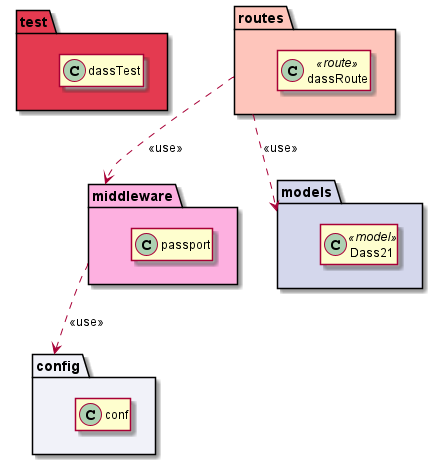

The diagram above was rendered by PlantUML. Its source (embedded in the PNG):
@startuml

  package middleware #FDB0E0{
    class passport
  }
  package config #F1F2F9{
    class conf
  }
  package models #D4D7EC{
    class Dass21 <<model>>
  }
  package routes #fec5bb{
    class dassRoute <<route>>
  }
  package test #E43A50{
    class dassTest
  }



hide members
test .[hidden]..> config: <<use>>
routes ..> middleware: <<use>>
middleware ..> config: <<use>>
routes ..> models: <<use>>

@enduml